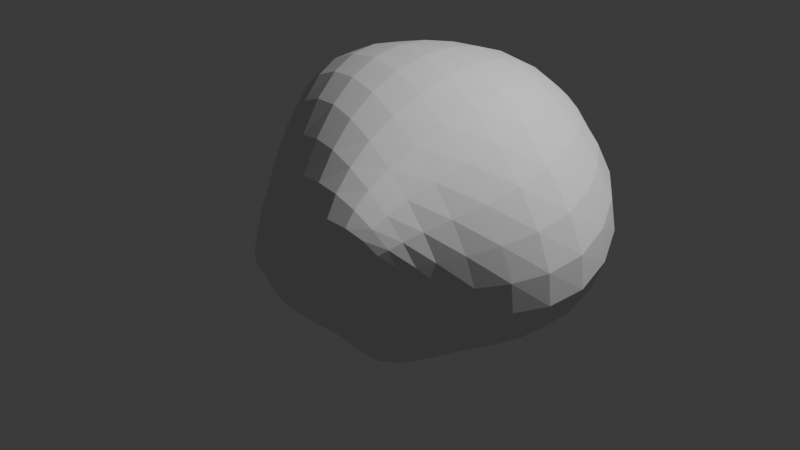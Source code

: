 # Source: Rock4.blend  (saved by Blender 4.4.30; exported with 4.5.12 LTS)
import bpy
from mathutils import Matrix  # noqa: F401  (used for matrix-valued properties, if any)

bpy.ops.wm.read_factory_settings(use_empty=True)
scene = bpy.context.scene
scene.name = 'Scene'

# ---- collections
col_collection = bpy.data.collections.new('Collection'); scene.collection.children.link(col_collection)

# ---- world
world_world = bpy.data.worlds.new('World'); scene.world = world_world
world_world.use_nodes = True; world_world.node_tree.nodes.clear()
_N = world_world.node_tree.nodes; _L = world_world.node_tree.links
n0 = _N.new('ShaderNodeOutputWorld'); n0.name = 'World Output'; n0.location = (300, 300)
n1 = _N.new('ShaderNodeBackground'); n1.name = 'Background'; n1.location = (10, 300)
n1.inputs[0].default_value = (0.05088, 0.05088, 0.05088, 1.0)
_L.new(n1.outputs[0], n0.inputs[0])
n0.is_active_output = True
world_world.color = (0.05088, 0.05088, 0.05088)
world_world.sun_shadow_jitter_overblur = 0.0

# ---- cameras
cam_camera = bpy.data.cameras.new('Camera')
cam_camera.clip_end = 100.0
cam_camera.ortho_scale = 7.314

# ---- lights
light_light = bpy.data.lights.new('Light', 'POINT')
light_light.energy = 1000.0
light_light.shadow_soft_size = 0.1

# ---- meshes
me_cube_001 = bpy.data.meshes.new('Cube.001')
me_cube_001.from_pydata([(-0.9964, -0.9999, -1.004), (-1.089, -1.355, -0.844), (-0.9947, 0.7348, -1.49), (-0.8929, 1.36, 0.445), (1.004, -0.5974, -0.9882), (1.375, -1.887, 1.005), (1.323, 1.204, -0.9944), (0.9932, 0.9996, 1.512), (-0.9954, -0.1928, -1.292), (-2.155, 0.5152, 1.04), (1.003, 0.06408, -0.9961), (1.637, 0.2175, 1.761), (-0.9943, -0.3056, -1.558), (1.291, -1.255, 0.882), (-1.005, -0.5624, 1.444), (1.004, -0.5614, -0.9963), (-0.8438, -1.247, -0.4007), (-0.9991, 2.652, -0.4006), (1.307, 2.616, 0.6749), (1.116, -0.5028, -0.3928), (3.337, -0.06139, -0.3112), (-1.342, 0.06354, -0.4022), (-1.222, -0.7977, -0.402), (1.09, -0.7706, -0.3592), (-0.1598, 0.7551, -1.383), (-0.07016, 2.71, 1.183), (-0.2758, -0.9998, -1.002), (0.1701, -1.725, 0.1321), (-0.2693, 0.5019, 2.134), (-0.2752, -0.1002, -2.431), (-0.1774, -0.8118, 1.828), (-0.2745, -0.3978, -1.355), (-0.05109, -1.472, 0.03833), (-0.3958, 1.186, -0.3429)], [], [(21, 9, 3, 17), (33, 25, 7, 18), (23, 13, 5, 19), (32, 27, 1, 16), (31, 15, 4, 26), (30, 14, 1, 27), (25, 3, 9, 28), (24, 6, 10, 29), (18, 7, 11, 20), (22, 14, 9, 21), (16, 1, 14, 22), (28, 9, 14, 30), (29, 10, 15, 31), (20, 11, 13, 23), (10, 20, 23, 15), (0, 16, 22, 12), (12, 22, 21, 8), (6, 18, 20, 10), (26, 32, 16, 0), (15, 23, 19, 4), (24, 33, 18, 6), (8, 21, 17, 2), (2, 17, 33, 24), (4, 19, 32, 26), (8, 29, 31, 12), (11, 28, 30, 13), (2, 24, 29, 8), (7, 25, 28, 11), (13, 30, 27, 5), (12, 31, 26, 0), (19, 5, 27, 32), (17, 3, 25, 33)])
_uv = me_cube_001.uv_layers.new(name='UVMap')
_uv.uv.foreach_set('vector', [0.4504, 0.133, 0.625, 0.133, 0.625, 0.25, 0.4504, 0.25, 0.4504, 0.3401, 0.625, 0.3401, 0.625, 0.5, 0.4504, 0.5, 0.4504, 0.6952, 0.625, 0.6952, 0.625, 0.75, 0.4504, 0.75, 0.4504, 0.9099, 0.625, 0.9099, 0.625, 1.0, 0.4504, 1.0, 0.2151, 0.6952, 0.375, 0.6952, 0.375, 0.75, 0.2151, 0.75, 0.7849, 0.6952, 0.875, 0.6952, 0.875, 0.75, 0.7849, 0.75, 0.7849, 0.5, 0.875, 0.5, 0.875, 0.617, 0.7849, 0.617, 0.2151, 0.5, 0.375, 0.5, 0.375, 0.617, 0.2151, 0.617, 0.4504, 0.5, 0.625, 0.5, 0.625, 0.617, 0.4504, 0.617, 0.4504, 0.05477, 0.625, 0.05477, 0.625, 0.133, 0.4504, 0.133, 0.4504, 0.0, 0.625, 0.0, 0.625, 0.05477, 0.4504, 0.05477, 0.7849, 0.617, 0.875, 0.617, 0.875, 0.6952, 0.7849, 0.6952, 0.2151, 0.617, 0.375, 0.617, 0.375, 0.6952, 0.2151, 0.6952, 0.4504, 0.617, 0.625, 0.617, 0.625, 0.6952, 0.4504, 0.6952, 0.375, 0.617, 0.4504, 0.617, 0.4504, 0.6952, 0.375, 0.6952, 0.375, 0.0, 0.4504, 0.0, 0.4504, 0.05477, 0.375, 0.05477, 0.375, 0.05477, 0.4504, 0.05477, 0.4504, 0.133, 0.375, 0.133, 0.375, 0.5, 0.4504, 0.5, 0.4504, 0.617, 0.375, 0.617, 0.375, 0.9099, 0.4504, 0.9099, 0.4504, 1.0, 0.375, 1.0, 0.375, 0.6952, 0.4504, 0.6952, 0.4504, 0.75, 0.375, 0.75, 0.375, 0.3401, 0.4504, 0.3401, 0.4504, 0.5, 0.375, 0.5, 0.375, 0.133, 0.4504, 0.133, 0.4504, 0.25, 0.375, 0.25, 0.375, 0.25, 0.4504, 0.25, 0.4504, 0.3401, 0.375, 0.3401, 0.375, 0.75, 0.4504, 0.75, 0.4504, 0.9099, 0.375, 0.9099, 0.125, 0.617, 0.2151, 0.617, 0.2151, 0.6952, 0.125, 0.6952, 0.625, 0.617, 0.7849, 0.617, 0.7849, 0.6952, 0.625, 0.6952, 0.125, 0.5, 0.2151, 0.5, 0.2151, 0.617, 0.125, 0.617, 0.625, 0.5, 0.7849, 0.5, 0.7849, 0.617, 0.625, 0.617, 0.625, 0.6952, 0.7849, 0.6952, 0.7849, 0.75, 0.625, 0.75, 0.125, 0.6952, 0.2151, 0.6952, 0.2151, 0.75, 0.125, 0.75, 0.4504, 0.75, 0.625, 0.75, 0.625, 0.9099, 0.4504, 0.9099, 0.4504, 0.25, 0.625, 0.25, 0.625, 0.3401, 0.4504, 0.3401])
me_cube_001.update()

# ---- objects
ob_light = bpy.data.objects.new('Light', light_light)
ob_camera = bpy.data.objects.new('Camera', cam_camera)
ob_cube = bpy.data.objects.new('Cube', me_cube_001)

# ---- transforms, parenting, visibility, modifiers, constraints
ob_light.location = (4.076, 1.005, 5.904)
ob_light.rotation_euler = (0.6503, 0.05522, 1.866)
ob_light.lock_rotations_4d = False
ob_light.empty_display_type = 'ARROWS'
ob_light.color = (0.0, 0.0, 0.0, 0.0)
ob_light.lineart.crease_threshold = 0.0
ob_camera.location = (7.359, -6.926, 4.958)
ob_camera.rotation_euler = (1.109, 0.0, 0.8149)
ob_camera.lock_rotations_4d = False
ob_camera.empty_display_type = 'ARROWS'
ob_camera.color = (0.0, 0.0, 0.0, 0.0)
ob_camera.display_type = 'WIRE'
ob_camera.lineart.crease_threshold = 0.0
ob_cube.location = (0.0, 0.0, 0.0)
_m = ob_cube.modifiers.new('Subdivision', 'SUBSURF')

# ---- collection membership
col_collection.objects.link(ob_light)
col_collection.objects.link(ob_camera)
col_collection.objects.link(ob_cube)

# ---- scene / render settings (as saved in the file)
scene.camera = ob_camera
scene.frame_start = 1; scene.frame_end = 250; scene.frame_set(1)
scene.render.engine = 'BLENDER_EEVEE_NEXT'
bpy.context.view_layer.update()
